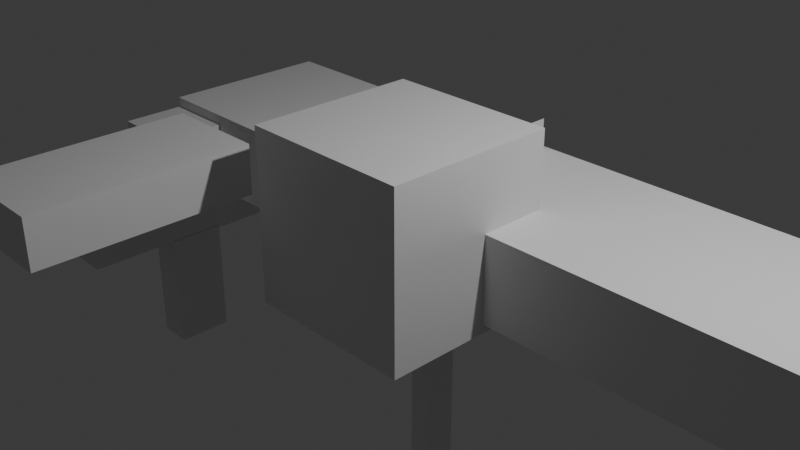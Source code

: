 # Source: MyCharacter.blend  (saved by Blender 4.1.24; exported with 4.5.12 LTS)
import bpy
from mathutils import Matrix  # noqa: F401  (used for matrix-valued properties, if any)

bpy.ops.wm.read_factory_settings(use_empty=True)
scene = bpy.context.scene
scene.name = 'Scene'

# ---- collections
col_collection = bpy.data.collections.new('Collection'); scene.collection.children.link(col_collection)

# ---- materials (node trees are filled in below, after node groups)
mat_material = bpy.data.materials.new('Material')
mat_material.alpha_threshold = 0.0
mat_material.use_transparent_shadow = False
mat_material.roughness = 0.5
mat_material.line_color = (0.0, 0.0, 0.0, 1.0)

# ---- material node trees
mat_material.use_nodes = True; mat_material.node_tree.nodes.clear()
_N = mat_material.node_tree.nodes; _L = mat_material.node_tree.links
n0 = _N.new('ShaderNodeOutputMaterial'); n0.name = 'Material Output'; n0.location = (300, 300)
n1 = _N.new('ShaderNodeBsdfPrincipled'); n1.name = 'Principled BSDF'; n1.location = (10, 300)
n1.inputs[3].default_value = 1.45
_L.new(n1.outputs[0], n0.inputs[0])
n0.is_active_output = True

# ---- world
world_world = bpy.data.worlds.new('World'); scene.world = world_world
world_world.use_nodes = True; world_world.node_tree.nodes.clear()
_N = world_world.node_tree.nodes; _L = world_world.node_tree.links
n0 = _N.new('ShaderNodeOutputWorld'); n0.name = 'World Output'; n0.location = (300, 300)
n1 = _N.new('ShaderNodeBackground'); n1.name = 'Background'; n1.location = (10, 300)
n1.inputs[0].default_value = (0.05088, 0.05088, 0.05088, 1.0)
_L.new(n1.outputs[0], n0.inputs[0])
n0.is_active_output = True
world_world.color = (0.05088, 0.05088, 0.05088)
world_world.use_sun_shadow = False
world_world.sun_shadow_jitter_overblur = 0.0

# ---- cameras
cam_camera = bpy.data.cameras.new('Camera')
cam_camera.clip_end = 100.0
cam_camera.ortho_scale = 7.314

# ---- lights
light_light = bpy.data.lights.new('Light', 'POINT')
light_light.transmission_factor = 0.0
light_light.energy = 1000.0
light_light.shadow_soft_size = 0.1
light_light.shadow_maximum_resolution = 0.006
light_light.use_absolute_resolution = True

# ---- meshes
me_cube = bpy.data.meshes.new('Cube')
me_cube.from_pydata([(1.0, 1.0, 1.0), (1.0, 1.0, -1.0), (1.0, -1.0, 1.0), (1.0, -1.0, -1.0), (-1.0, 1.0, 1.0), (-1.0, 1.0, -1.0), (-1.0, -1.0, 1.0), (-1.0, -1.0, -1.0)], [], [(0, 4, 6, 2), (3, 2, 6, 7), (7, 6, 4, 5), (5, 1, 3, 7), (1, 0, 2, 3), (5, 4, 0, 1)])
_uv = me_cube.uv_layers.new(name='UVMap')
_uv.uv.foreach_set('vector', [0.625, 0.5, 0.875, 0.5, 0.875, 0.75, 0.625, 0.75, 0.375, 0.75, 0.625, 0.75, 0.625, 1.0, 0.375, 1.0, 0.375, 0.0, 0.625, 0.0, 0.625, 0.25, 0.375, 0.25, 0.125, 0.5, 0.375, 0.5, 0.375, 0.75, 0.125, 0.75, 0.375, 0.5, 0.625, 0.5, 0.625, 0.75, 0.375, 0.75, 0.375, 0.25, 0.625, 0.25, 0.625, 0.5, 0.375, 0.5])
me_cube.materials.append(mat_material)
me_cube.use_mirror_vertex_groups = False
me_cube.update()
me_cube_001 = bpy.data.meshes.new('Cube.001')
me_cube_001.from_pydata([(-0.1196, -0.1967, -1.457), (-0.1196, -0.1967, 1.457), (-0.1196, 0.1967, -1.457), (-0.1196, 0.1967, 1.457), (0.1196, -0.1967, -1.457), (0.1196, -0.1967, 1.457), (0.1196, 0.1967, -1.457), (0.1196, 0.1967, 1.457)], [], [(0, 1, 3, 2), (2, 3, 7, 6), (6, 7, 5, 4), (4, 5, 1, 0), (2, 6, 4, 0), (7, 3, 1, 5)])
_uv = me_cube_001.uv_layers.new(name='UVMap')
_uv.uv.foreach_set('vector', [0.375, 0.0, 0.625, 0.0, 0.625, 0.25, 0.375, 0.25, 0.375, 0.25, 0.625, 0.25, 0.625, 0.5, 0.375, 0.5, 0.375, 0.5, 0.625, 0.5, 0.625, 0.75, 0.375, 0.75, 0.375, 0.75, 0.625, 0.75, 0.625, 1.0, 0.375, 1.0, 0.125, 0.5, 0.375, 0.5, 0.375, 0.75, 0.125, 0.75, 0.625, 0.5, 0.875, 0.5, 0.875, 0.75, 0.625, 0.75])
me_cube_001.update()
me_cube_002 = bpy.data.meshes.new('Cube.002')
me_cube_002.from_pydata([(-0.6168, -1.259, -0.2891), (-0.6168, -1.259, 0.2891), (-0.6168, 1.259, -0.2891), (-0.6168, 1.259, 0.2891), (0.6168, -1.259, -0.2891), (0.6168, -1.259, 0.2891), (0.6168, 1.259, -0.2891), (0.6168, 1.259, 0.2891)], [], [(0, 1, 3, 2), (2, 3, 7, 6), (6, 7, 5, 4), (4, 5, 1, 0), (2, 6, 4, 0), (7, 3, 1, 5)])
_uv = me_cube_002.uv_layers.new(name='UVMap')
_uv.uv.foreach_set('vector', [0.375, 0.0, 0.625, 0.0, 0.625, 0.25, 0.375, 0.25, 0.375, 0.25, 0.625, 0.25, 0.625, 0.5, 0.375, 0.5, 0.375, 0.5, 0.625, 0.5, 0.625, 0.75, 0.375, 0.75, 0.375, 0.75, 0.625, 0.75, 0.625, 1.0, 0.375, 1.0, 0.125, 0.5, 0.375, 0.5, 0.375, 0.75, 0.125, 0.75, 0.625, 0.5, 0.875, 0.5, 0.875, 0.75, 0.625, 0.75])
me_cube_002.update()
me_cube_003 = bpy.data.meshes.new('Cube.003')
me_cube_003.from_pydata([(-0.43, -0.7364, -0.2416), (-0.43, -0.7364, 0.2416), (-0.43, 0.7364, -0.2416), (-0.43, 0.7364, 0.2416), (0.43, -0.7364, -0.2416), (0.43, -0.7364, 0.2416), (0.43, 0.7364, -0.2416), (0.43, 0.7364, 0.2416)], [], [(0, 1, 3, 2), (2, 3, 7, 6), (6, 7, 5, 4), (4, 5, 1, 0), (2, 6, 4, 0), (7, 3, 1, 5)])
_uv = me_cube_003.uv_layers.new(name='UVMap')
_uv.uv.foreach_set('vector', [0.375, 0.0, 0.625, 0.0, 0.625, 0.25, 0.375, 0.25, 0.375, 0.25, 0.625, 0.25, 0.625, 0.5, 0.375, 0.5, 0.375, 0.5, 0.625, 0.5, 0.625, 0.75, 0.375, 0.75, 0.375, 0.75, 0.625, 0.75, 0.625, 1.0, 0.375, 1.0, 0.125, 0.5, 0.375, 0.5, 0.375, 0.75, 0.125, 0.75, 0.625, 0.5, 0.875, 0.5, 0.875, 0.75, 0.625, 0.75])
me_cube_003.update()
me_cube_004 = bpy.data.meshes.new('Cube.004')
me_cube_004.from_pydata([(-0.1767, -0.2854, -0.616), (-0.1767, -0.2854, 0.616), (-0.1767, 0.2854, -0.616), (-0.1767, 0.2854, 0.616), (0.1767, -0.2854, -0.616), (0.1767, -0.2854, 0.616), (0.1767, 0.2854, -0.616), (0.1767, 0.2854, 0.616)], [], [(0, 1, 3, 2), (2, 3, 7, 6), (6, 7, 5, 4), (4, 5, 1, 0), (2, 6, 4, 0), (7, 3, 1, 5)])
_uv = me_cube_004.uv_layers.new(name='UVMap')
_uv.uv.foreach_set('vector', [0.375, 0.0, 0.625, 0.0, 0.625, 0.25, 0.375, 0.25, 0.375, 0.25, 0.625, 0.25, 0.625, 0.5, 0.375, 0.5, 0.375, 0.5, 0.625, 0.5, 0.625, 0.75, 0.375, 0.75, 0.375, 0.75, 0.625, 0.75, 0.625, 1.0, 0.375, 1.0, 0.125, 0.5, 0.375, 0.5, 0.375, 0.75, 0.125, 0.75, 0.625, 0.5, 0.875, 0.5, 0.875, 0.75, 0.625, 0.75])
me_cube_004.update()
me_cube_005 = bpy.data.meshes.new('Cube.005')
me_cube_005.from_pydata([(-0.9088, -1.022, -5.661e-07), (-0.9088, -1.022, 5.661e-07), (-0.9088, 1.022, -5.661e-07), (-0.9088, 1.022, 5.661e-07), (0.9088, -1.022, -5.661e-07), (0.9088, -1.022, 5.661e-07), (0.9088, 1.022, -5.661e-07), (0.9088, 1.022, 5.661e-07)], [], [(0, 1, 3, 2), (2, 3, 7, 6), (6, 7, 5, 4), (4, 5, 1, 0), (2, 6, 4, 0), (7, 3, 1, 5)])
_uv = me_cube_005.uv_layers.new(name='UVMap')
_uv.uv.foreach_set('vector', [0.375, 0.0, 0.625, 0.0, 0.625, 0.25, 0.375, 0.25, 0.375, 0.25, 0.625, 0.25, 0.625, 0.5, 0.375, 0.5, 0.375, 0.5, 0.625, 0.5, 0.625, 0.75, 0.375, 0.75, 0.375, 0.75, 0.625, 0.75, 0.625, 1.0, 0.375, 1.0, 0.125, 0.5, 0.375, 0.5, 0.375, 0.75, 0.125, 0.75, 0.625, 0.5, 0.875, 0.5, 0.875, 0.75, 0.625, 0.75])
me_cube_005.update()
me_cube_006 = bpy.data.meshes.new('Cube.006')
me_cube_006.from_pydata([(-0.4383, -0.7083, -0.6795), (-0.4383, -0.7083, 0.6795), (-0.4383, 0.7083, -0.6795), (-0.4383, 0.7083, 0.6795), (0.4383, -0.7083, -0.6795), (0.4383, -0.7083, 0.6795), (0.4383, 0.7083, -0.6795), (0.4383, 0.7083, 0.6795)], [], [(0, 1, 3, 2), (2, 3, 7, 6), (6, 7, 5, 4), (4, 5, 1, 0), (2, 6, 4, 0), (7, 3, 1, 5)])
_uv = me_cube_006.uv_layers.new(name='UVMap')
_uv.uv.foreach_set('vector', [0.375, 0.0, 0.625, 0.0, 0.625, 0.25, 0.375, 0.25, 0.375, 0.25, 0.625, 0.25, 0.625, 0.5, 0.375, 0.5, 0.375, 0.5, 0.625, 0.5, 0.625, 0.75, 0.375, 0.75, 0.375, 0.75, 0.625, 0.75, 0.625, 1.0, 0.375, 1.0, 0.125, 0.5, 0.375, 0.5, 0.375, 0.75, 0.125, 0.75, 0.625, 0.5, 0.875, 0.5, 0.875, 0.75, 0.625, 0.75])
me_cube_006.update()
me_cube_007 = bpy.data.meshes.new('Cube.007')
me_cube_007.from_pydata([(-1.06, -0.5032, -5.307), (-1.06, -0.5032, 5.307), (-1.06, 0.5032, -5.307), (-1.06, 0.5032, 5.307), (1.06, -0.5032, -5.307), (1.06, -0.5032, 5.307), (1.06, 0.5032, -5.307), (1.06, 0.5032, 5.307)], [], [(0, 1, 3, 2), (2, 3, 7, 6), (6, 7, 5, 4), (4, 5, 1, 0), (2, 6, 4, 0), (7, 3, 1, 5)])
_uv = me_cube_007.uv_layers.new(name='UVMap')
_uv.uv.foreach_set('vector', [0.375, 0.0, 0.625, 0.0, 0.625, 0.25, 0.375, 0.25, 0.375, 0.25, 0.625, 0.25, 0.625, 0.5, 0.375, 0.5, 0.375, 0.5, 0.625, 0.5, 0.625, 0.75, 0.375, 0.75, 0.375, 0.75, 0.625, 0.75, 0.625, 1.0, 0.375, 1.0, 0.125, 0.5, 0.375, 0.5, 0.375, 0.75, 0.125, 0.75, 0.625, 0.5, 0.875, 0.5, 0.875, 0.75, 0.625, 0.75])
me_cube_007.update()

# ---- objects
ob_cube = bpy.data.objects.new('Cube', me_cube)
ob_light = bpy.data.objects.new('Light', light_light)
ob_camera = bpy.data.objects.new('Camera', cam_camera)
ob_cube_001 = bpy.data.objects.new('Cube.001', me_cube_001)
ob_cube_002 = bpy.data.objects.new('Cube.002', me_cube_002)
ob_cube_003 = bpy.data.objects.new('Cube.003', me_cube_003)
ob_cube_004 = bpy.data.objects.new('Cube.004', me_cube_004)
ob_cube_005 = bpy.data.objects.new('Cube.005', me_cube_005)
ob_cube_006 = bpy.data.objects.new('Cube.006', me_cube_006)
ob_cube_007 = bpy.data.objects.new('Cube.007', me_cube_007)

# ---- transforms, parenting, visibility, modifiers, constraints
ob_cube.location = (0.0, 0.0, 0.0)
ob_cube.lock_rotations_4d = False
ob_cube.empty_display_type = 'ARROWS'
ob_cube.lineart.crease_threshold = 0.0
ob_light.location = (4.076, 1.005, 5.904)
ob_light.rotation_euler = (0.6503, 0.05522, 1.866)
ob_light.lock_rotations_4d = False
ob_light.empty_display_type = 'ARROWS'
ob_light.color = (0.0, 0.0, 0.0, 0.0)
ob_light.lineart.crease_threshold = 0.0
ob_camera.location = (7.359, -6.926, 4.958)
ob_camera.rotation_euler = (1.109, 0.0, 0.8149)
ob_camera.lock_rotations_4d = False
ob_camera.empty_display_type = 'ARROWS'
ob_camera.color = (0.0, 0.0, 0.0, 0.0)
ob_camera.display_type = 'WIRE'
ob_camera.lineart.crease_threshold = 0.0
ob_cube_001.location = (0.1176, 0.3946, -2.457)
ob_cube_001.rotation_euler = (-0.0, 3.142, -0.0)
ob_cube_002.location = (-2.108, -1.993, 0.2891)
ob_cube_003.location = (-2.392, -1.628, -0.2416)
ob_cube_003.rotation_euler = (-0.0, 3.142, -0.0)
ob_cube_004.location = (-2.127, -1.169, -1.099)
ob_cube_004.rotation_euler = (-0.0, -3.142, -0.0)
ob_cube_005.location = (-0.001982, 1.314, -0.5227)
ob_cube_005.rotation_euler = (-1.571, -0.0, 1.571)
ob_cube_006.location = (-3.843, 0.1411, -0.6795)
ob_cube_006.rotation_euler = (-3.142, -0.0, 0.0)
ob_cube_007.location = (1.025, 1.254, -0.3804)
ob_cube_007.rotation_euler = (1.571, 8.742e-08, 1.571)

# ---- collection membership
col_collection.objects.link(ob_cube)
col_collection.objects.link(ob_light)
col_collection.objects.link(ob_camera)
col_collection.objects.link(ob_cube_001)
col_collection.objects.link(ob_cube_002)
col_collection.objects.link(ob_cube_003)
col_collection.objects.link(ob_cube_004)
col_collection.objects.link(ob_cube_005)
col_collection.objects.link(ob_cube_006)
col_collection.objects.link(ob_cube_007)

# ---- scene / render settings (as saved in the file)
scene.camera = ob_camera
scene.frame_start = 1; scene.frame_end = 250; scene.frame_set(1)
scene.render.engine = 'BLENDER_EEVEE_NEXT'
scene.cycles.sampling_pattern = 'TABULATED_SOBOL'
scene.eevee.ray_tracing_options.trace_max_roughness = 0.0
bpy.context.view_layer.update()
